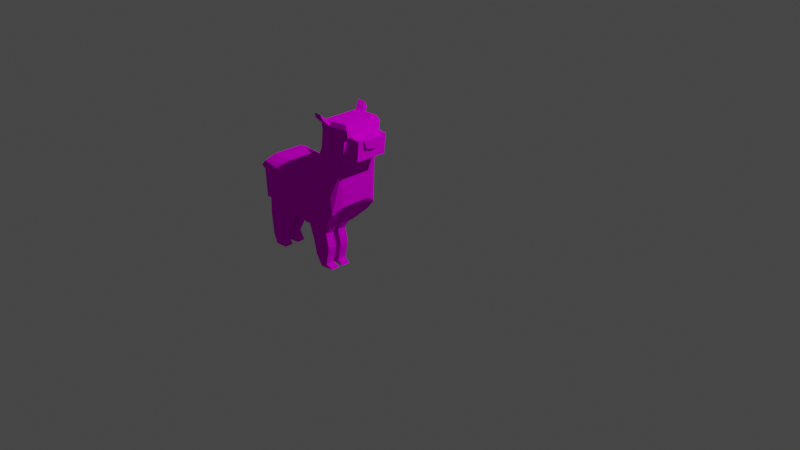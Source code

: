 # Source: ap.blend  (saved by Blender 2.91.10; exported with 4.5.12 LTS)
import bpy
from mathutils import Matrix  # noqa: F401  (used for matrix-valued properties, if any)

bpy.ops.wm.read_factory_settings(use_empty=True)
scene = bpy.context.scene
scene.name = 'Scene'

# ---- collections
col_collection = bpy.data.collections.new('Collection'); scene.collection.children.link(col_collection)

# ---- images (referenced by path relative to the original .blend; pixels are not part of the script)
import os
ASSET_DIR = os.environ.get("B2B_ASSET_DIR", "")  # directory of the original .blend (textures are referenced by path, not embedded)
HERE = os.path.dirname(os.path.abspath(__file__))  # packed textures are extracted next to this script under _unpacked/

def load_image(name, relpath, width, height, colorspace="sRGB"):
    """Load a texture the original file referenced (path relative to the .blend, or extracted next to this script)."""
    p = next((c for c in (os.path.join(HERE, relpath), os.path.join(ASSET_DIR, relpath)) if relpath and os.path.exists(c)), "")
    if p:
        img = bpy.data.images.load(p, check_existing=True)
        img.name = name
    else:  # same state as the original file: an image datablock whose file is absent (Cycles renders it pink)
        img = bpy.data.images.new(name, width, height)
        img.source = "FILE"
        img.filepath = "//" + (relpath or name)
    img.colorspace_settings.name = colorspace
    return img
img_anjing_png = load_image('anjing.png', 'anjing.png', 1024, 1024, 'sRGB')

# ---- materials (node trees are filled in below, after node groups)
mat_material = bpy.data.materials.new('Material')
mat_material.use_transparent_shadow = False

# ---- material node trees
mat_material.use_nodes = True; mat_material.node_tree.nodes.clear()
_N = mat_material.node_tree.nodes; _L = mat_material.node_tree.links
n0 = _N.new('ShaderNodeOutputMaterial'); n0.name = 'Material Output'; n0.location = (300, 300)
n1 = _N.new('ShaderNodeBsdfDiffuse'); n1.name = 'Diffuse BSDF'; n1.location = (10, 300)
n1.inputs[1].default_value = 0.5
n2 = _N.new('ShaderNodeTexImage'); n2.name = 'Image Texture'; n2.location = (-280, 280)
n2.image = img_anjing_png
_L.new(n1.outputs[0], n0.inputs[0])
_L.new(n2.outputs[0], n1.inputs[0])
n0.is_active_output = True

# ---- world
world_world = bpy.data.worlds.new('World'); scene.world = world_world
world_world.use_nodes = True; world_world.node_tree.nodes.clear()
_N = world_world.node_tree.nodes; _L = world_world.node_tree.links
n0 = _N.new('ShaderNodeOutputWorld'); n0.name = 'World Output'; n0.location = (300, 300)
n1 = _N.new('ShaderNodeBackground'); n1.name = 'Background'; n1.location = (10, 300)
n1.inputs[0].default_value = (0.05088, 0.05088, 0.05088, 1.0)
_L.new(n1.outputs[0], n0.inputs[0])
n0.is_active_output = True
world_world.color = (0.05088, 0.05088, 0.05088)
world_world.use_sun_shadow = False
world_world.sun_shadow_jitter_overblur = 0.0

# ---- cameras
cam_camera = bpy.data.cameras.new('Camera')
cam_camera.clip_end = 100.0
cam_camera.ortho_scale = 7.314

# ---- lights
light_light = bpy.data.lights.new('Light', 'POINT')
light_light.transmission_factor = 0.0
light_light.energy = 1000.0
light_light.shadow_soft_size = 0.1
light_light.shadow_maximum_resolution = 0.006
light_light.use_absolute_resolution = True

# ---- meshes
me_plane = bpy.data.meshes.new('Plane')
me_plane.from_pydata([(-1.999, 0.008215, 0.0), (-1.975, -0.3547, 0.0), (-1.797, 0.2203, 0.0), (-1.299, 0.2069, 0.0), (-1.648, -0.2741, 0.0), (-1.015, 0.3974, 0.0), (-1.299, -0.4354, 0.0), (-0.6131, 0.4243, 0.0), (-0.9492, -0.4085, 0.0), (-0.6669, -0.04854, 0.0), (-0.9339, 0.5587, 0.0), (-0.5863, 0.5587, 0.0), (-0.8551, 0.7872, 0.0), (-0.5594, 0.7872, 0.0), (-0.8013, 0.8948, 0.0), (-0.64, 0.9082, 0.0), (-1.999, 0.008215, 0.1824), (-1.975, -0.3547, 0.1824), (-1.797, 0.2203, 0.1824), (-1.299, 0.2069, 0.1824), (-1.583, -0.3389, 0.1824), (-1.015, 0.3974, 0.2213), (-1.299, -0.4354, 0.1824), (-0.6131, 0.4243, 0.2213), (-0.9492, -0.4085, 0.1824), (-0.6669, -0.04854, 0.1824), (-0.9339, 0.5587, 0.2213), (-0.5863, 0.5587, 0.2213), (-0.8551, 0.7872, 0.1824), (-0.5594, 0.7872, 0.1824), (-0.8704, 0.888, 0.1844), (-0.5611, 0.9116, 0.1671), (-0.4195, 0.5391, 0.0), (-0.3926, 0.7676, 0.0), (-0.4195, 0.5391, 0.1824), (-0.3926, 0.7676, 0.1824), (-0.4057, 0.6562, 0.0), (-0.3926, 0.7676, 0.1197), (-0.4059, 0.6766, 0.09668), (-0.3663, 0.7645, 0.0), (-0.3794, 0.6531, 0.0), (-0.3663, 0.7645, 0.1197), (-0.3796, 0.6789, 0.09668), (-0.6033, 0.6492, 0.0), (-0.8704, 0.8323, 0.1782), (-0.5228, 0.8541, 0.1671), (-0.8249, 0.6438, 0.0), (-0.5196, 0.8477, 0.0), (-0.5563, 0.9028, 0.0), (-0.518, 0.8454, 0.1824), (-0.5563, 0.9028, 0.1824), (-0.5611, 0.9112, 0.2055), (-0.8704, 0.8856, 0.2264), (-0.5228, 0.8568, 0.2238), (-0.8947, 0.8395, 0.2419), (-0.8737, 0.8905, 0.0), (-0.8737, 0.8905, 0.1824), (-0.898, 0.8418, 0.1824), (-0.8973, 0.8434, 0.0), (-0.7732, 0.8346, 0.1821), (-0.7395, 0.7872, 0.1824), (-0.8065, 0.916, 0.2971), (-0.9221, 0.916, 0.2971), (-0.9374, 0.9611, 0.2928), (-0.8402, 0.9634, 0.2967), (-0.4102, 0.6183, 0.0), (-0.4096, 0.6238, 0.1824), (-0.8143, 0.8935, 0.03458), (-0.6234, 0.9063, 0.0361), (-0.6131, 0.4243, 0.0342), (-0.6669, -0.04854, 0.0342), (-1.59, -0.3519, 0.0342), (-1.975, -0.3547, 0.0342), (-0.5594, 0.7872, 0.0342), (-1.299, 0.2069, 0.0342), (-1.015, 0.3974, 0.0342), (-0.8551, 0.7872, 0.0342), (-0.5863, 0.5587, 0.0342), (-1.999, 0.008215, 0.0342), (-1.797, 0.2203, 0.0342), (-0.9339, 0.5587, 0.0342), (-1.299, -0.4354, 0.0342), (-0.9492, -0.4085, 0.0342), (-0.4195, 0.5391, 0.0342), (-0.5864, 0.6468, 0.0361), (-0.8334, 0.6409, 0.03341), (-0.5563, 0.9028, 0.0342), (-0.5193, 0.8473, 0.0342), (-0.8737, 0.8905, 0.0342), (-0.8974, 0.8431, 0.0342), (-0.4101, 0.6193, 0.0342), (-0.8532, 0.8897, 0.1383), (-0.6131, 0.4243, 0.1368), (-1.59, -0.3519, 0.1368), (-1.299, 0.2069, 0.1368), (-0.8551, 0.7872, 0.1368), (-0.5863, 0.5587, 0.1368), (-1.999, 0.008215, 0.1368), (-1.299, -0.4354, 0.1368), (-0.4195, 0.5391, 0.1368), (-0.5356, 0.6398, 0.1444), (-0.5184, 0.8459, 0.1368), (-0.8737, 0.8905, 0.1368), (-0.5735, 0.9006, 0.1444), (-0.6669, -0.04854, 0.1368), (-1.975, -0.3547, 0.1368), (-0.5594, 0.7872, 0.1368), (-1.015, 0.3974, 0.1368), (-1.797, 0.2203, 0.1368), (-0.9339, 0.5587, 0.1368), (-0.9492, -0.4085, 0.1368), (-0.859, 0.6322, 0.1336), (-0.5563, 0.9028, 0.1368), (-0.8979, 0.8422, 0.1368), (-0.4097, 0.6224, 0.1368), (-0.535, 0.5618, 0.1412), (-0.5223, 0.7762, 0.1639), (-0.8329, 0.5629, 0.03021), (-0.8243, 0.5658, 0.0), (-0.7727, 0.7566, 0.1789), (-0.8699, 0.7544, 0.175), (-0.5178, 0.768, 0.1336), (-0.5174, 0.7674, 0.1792), (-0.519, 0.7698, 0.0), (-0.6027, 0.5712, 0.0), (-0.5223, 0.7762, 0.2125), (-0.8942, 0.7614, 0.2298), (-0.8969, 0.7652, 0.03101), (-0.8967, 0.7655, 0.0), (-0.8975, 0.7639, 0.1792), (-0.5858, 0.5689, 0.03291), (-0.8585, 0.5543, 0.1304), (-0.5187, 0.7694, 0.03101), (-0.8973, 0.7643, 0.1336), (-1.012, -0.5021, 0.1368), (-1.012, -0.5021, 0.0342), (-1.226, -0.6392, 0.0342), (-1.226, -0.6392, 0.1368), (-0.971, -0.6717, 0.1368), (-0.971, -0.6717, 0.0342), (-1.184, -0.8088, 0.0342), (-1.184, -0.8088, 0.1368), (-1.019, -0.8777, 0.1368), (-1.019, -0.8777, 0.0342), (-1.135, -0.8851, 0.0342), (-1.135, -0.8851, 0.1368), (-0.9396, -0.9205, 0.122), (-0.9396, -0.9205, 0.01937), (-1.104, -0.929, 0.0342), (-1.104, -0.929, 0.1368), (-1.984, -0.589, 0.1368), (-1.984, -0.589, 0.0342), (-1.632, -0.5084, 0.0342), (-1.632, -0.5084, 0.1368), (-1.956, -0.8378, 0.1368), (-1.956, -0.8378, 0.0342), (-1.817, -0.8349, 0.0342), (-1.817, -0.8349, 0.1368), (-1.909, -0.9468, 0.1368), (-1.909, -0.9468, 0.0342), (-1.751, -0.9375, 0.0342), (-1.751, -0.9375, 0.1368), (-1.897, 0.1154, 0.0), (-1.598, -0.07098, 0.0), (-1.302, -0.03786, 0.0), (-0.9523, -0.1041, 0.0), (-0.8066, -0.2266, 0.0), (-1.897, 0.08945, 0.2926), (-1.598, -0.09691, 0.2926), (-1.27, -0.09587, 0.2926), (-0.9523, -0.13, 0.2926), (-0.8066, -0.2526, 0.2926), (-0.8066, -0.2266, 0.0342), (-1.897, 0.1154, 0.0342), (-0.8066, -0.2266, 0.1368), (-1.897, 0.1154, 0.1368), (-0.5863, 0.5587, 0.2245), (-0.882, 0.5587, 0.2245), (-0.7395, 0.7872, 0.2245), (-0.8551, 0.7872, 0.2245), (-0.5594, 0.7872, 0.2245), (-0.9025, 0.7928, 0.0), (-0.9294, 0.5643, 0.0), (-0.9025, 0.7928, 0.1824), (-0.9294, 0.5643, 0.1824), (-0.9025, 0.7928, 0.1368), (-0.9294, 0.5643, 0.0342), (-0.9025, 0.7928, 0.0342), (-0.9294, 0.5643, 0.1368), (-0.8551, 0.7872, 0.2238), (-0.882, 0.5587, 0.2238), (-0.9294, 0.5643, 0.2238), (-0.9025, 0.7928, 0.2238), (-1.403, 0.1097, 0.0), (-1.081, 0.1125, 0.0), (-0.7318, 0.1068, 0.0), (-0.7158, -0.1108, 0.0), (-1.403, 0.08374, 0.2926), (-1.07, 0.07537, 0.2926), (-0.7318, 0.0809, 0.2926), (-0.7158, -0.1368, 0.2926), (-1.832, 0.1836, 0.0342), (-1.832, 0.1836, 0.1368), (-1.832, 0.1836, 0.0), (-1.832, 0.1577, 0.2926), (-0.7158, -0.1108, 0.0342), (-0.7158, -0.1108, 0.1368)], [], [(203, 2, 3, 193), (163, 164, 4, 1), (164, 165, 6, 4), (165, 166, 8, 6), (5, 10, 11, 7), (10, 12, 13, 11), (12, 46, 14, 15, 43, 13), (204, 197, 19, 18), (168, 17, 20, 169), (169, 20, 22, 170), (170, 22, 24, 171), (21, 23, 27, 26), (27, 29, 180, 176), (60, 59, 64, 61), (103, 91, 30, 31), (104, 92, 23, 25), (105, 93, 20, 17), (106, 100, 45, 29), (107, 94, 19, 21), (49, 45, 116, 122), (92, 96, 27, 23), (175, 97, 16, 167), (109, 107, 21, 26), (93, 98, 22, 20), (97, 105, 17, 16), (77, 11, 32, 83), (206, 104, 25, 200), (94, 108, 18, 19), (76, 12, 181, 187), (98, 110, 24, 22), (99, 114, 66, 34), (11, 13, 33, 36, 65, 32), (29, 27, 34, 66, 35), (13, 73, 106, 29, 35, 37, 33), (37, 38, 42, 41), (41, 42, 40, 39), (33, 37, 41, 39), (36, 33, 39, 40), (38, 36, 40, 42), (103, 31, 50, 112), (85, 46, 12, 76), (31, 30, 52, 51), (87, 47, 48, 86), (43, 15, 48, 47), (31, 45, 49, 50), (54, 44, 120, 126), (54, 53, 51, 52), (30, 44, 54, 52), (45, 31, 51, 53), (44, 59, 119, 120), (102, 113, 57, 56), (14, 46, 58, 55), (44, 30, 56, 57), (67, 14, 55, 88), (62, 61, 64, 63), (59, 60, 29, 45), (44, 28, 62, 63), (59, 44, 63, 64), (28, 60, 61, 62), (66, 114, 90, 65, 36, 38, 37, 35), (91, 67, 88, 102), (55, 58, 89, 88), (58, 46, 118, 128), (101, 87, 86, 112), (111, 85, 76, 95), (15, 68, 86, 48), (32, 65, 90, 83), (6, 8, 82, 81), (80, 109, 188, 186), (3, 2, 79, 74), (196, 9, 70, 205), (96, 77, 83, 99), (0, 1, 72, 78), (4, 6, 81, 71), (10, 5, 75, 80), (162, 0, 78, 173), (7, 11, 77, 69), (47, 87, 132, 123), (5, 3, 74, 75), (13, 43, 84, 73), (1, 4, 71, 72), (9, 7, 69, 70), (15, 14, 67, 68), (27, 96, 99, 34), (44, 111, 95, 28), (49, 101, 112, 50), (87, 101, 121, 132), (30, 91, 102, 56), (88, 89, 113, 102), (68, 103, 112, 86), (83, 90, 114, 99), (98, 81, 136, 137), (109, 26, 184, 188), (74, 79, 108, 94), (205, 70, 104, 206), (78, 72, 105, 97), (71, 81, 98, 93), (80, 75, 107, 109), (173, 78, 97, 175), (69, 77, 96, 92), (43, 47, 123, 124), (75, 74, 94, 107), (73, 84, 100, 106), (72, 71, 152, 151), (70, 69, 92, 104), (68, 67, 91, 103), (131, 120, 129, 133), (130, 124, 123, 132), (120, 119, 116, 125, 126), (115, 130, 132, 121), (118, 117, 127, 128), (116, 115, 121, 122), (117, 131, 133, 127), (45, 53, 125, 116), (113, 89, 127, 133), (111, 44, 120, 131), (59, 45, 116, 119), (101, 49, 122, 121), (84, 43, 124, 130), (57, 113, 133, 129), (53, 54, 126, 125), (85, 111, 131, 117), (89, 58, 128, 127), (45, 100, 115, 116), (100, 84, 130, 115), (44, 57, 129, 120), (46, 85, 117, 118), (137, 136, 140, 141), (82, 110, 134, 135), (110, 98, 137, 134), (81, 82, 135, 136), (139, 138, 142, 143), (135, 134, 138, 139), (134, 137, 141, 138), (136, 135, 139, 140), (142, 145, 149, 146), (138, 141, 145, 142), (140, 139, 143, 144), (141, 140, 144, 145), (148, 147, 146, 149), (144, 143, 147, 148), (145, 144, 148, 149), (143, 142, 146, 147), (153, 150, 154, 157), (105, 72, 151, 150), (71, 93, 153, 152), (93, 105, 150, 153), (155, 156, 160, 159), (151, 152, 156, 155), (152, 153, 157, 156), (150, 151, 155, 154), (159, 160, 161, 158), (156, 157, 161, 160), (154, 155, 159, 158), (157, 154, 158, 161), (201, 173, 175, 202), (82, 172, 174, 110), (203, 162, 173, 201), (8, 166, 172, 82), (110, 174, 171, 24), (202, 175, 167, 204), (199, 170, 171, 200), (198, 169, 170, 199), (197, 168, 169, 198), (16, 17, 168, 167), (195, 196, 166, 165), (194, 195, 165, 164), (193, 194, 164, 163), (0, 162, 163, 1), (177, 176, 180, 178, 179), (29, 60, 178, 180), (26, 27, 176, 177), (28, 26, 177, 179), (60, 28, 179, 178), (185, 188, 184, 183), (181, 182, 186, 187), (187, 186, 188, 185), (10, 80, 186, 182), (95, 76, 187, 185), (28, 95, 185, 183), (12, 10, 182, 181), (183, 184, 191, 192), (190, 189, 192, 191), (26, 28, 189, 190), (184, 26, 190, 191), (28, 183, 192, 189), (3, 5, 194, 193), (5, 7, 195, 194), (7, 9, 196, 195), (19, 197, 198, 21), (21, 198, 199, 23), (23, 199, 200, 25), (108, 202, 204, 18), (2, 203, 201, 79), (79, 201, 202, 108), (172, 205, 206, 174), (166, 196, 205, 172), (174, 206, 200, 171), (167, 168, 197, 204), (162, 203, 193, 163)])
_uv = me_plane.uv_layers.new(name='UVMap')
_uv.uv.foreach_set('vector', [0.3741, 0.5728, 0.3776, 0.5541, 0.2637, 0.4058, 0.2573, 0.459, 0.2453, 0.5578, 0.1901, 0.4606, 0.1947, 0.6178, 0.2422, 0.7347, 0.1901, 0.4606, 0.09307, 0.3691, 0.06881, 0.5472, 0.1947, 0.6178, 0.09307, 0.3691, 0.02379, 0.3519, 0.0, 0.4352, 0.06881, 0.5472, 0.259, 0.2776, 0.2902, 0.2176, 0.2136, 0.1121, 0.1787, 0.1498, 0.2902, 0.2176, 0.3422, 0.1433, 0.277, 0.05359, 0.2136, 0.1121, 0.3422, 0.1433, 0.292, 0.1658, 0.363, 0.1033, 0.3315, 0.05142, 0.2448, 0.09733, 0.277, 0.05359, 0.3239, 0.3952, 0.324, 0.5574, 0.3651, 0.5935, 0.3651, 0.4067, 0.5879, 0.4105, 0.6938, 0.5423, 0.9305, 0.3516, 1.004, 0.3073, 0.9593, 0.3106, 0.9305, 0.3516, 0.9084, 0.1737, 0.9064, 0.1658, 0.9064, 0.1658, 0.9395, 0.306, 0.8205, 0.137, 0.9252, 0.0855, 0.7685, 0.2981, 0.8212, 0.2534, 0.8176, 0.08492, 0.7711, 0.1268, 0.91, 0.1994, 0.8957, 0.285, 0.9115, 0.285, 0.9112, 0.1994, 0.8486, 0.6726, 0.8384, 0.6825, 0.8384, 0.7423, 0.8486, 0.7325, 0.3985, 0.8751, 0.3962, 0.9795, 0.4135, 0.9859, 0.4071, 0.8708, 0.9386, 0.08269, 0.9799, 0.202, 0.9605, 0.1012, 0.925, 0.2864, 0.8377, 0.4976, 0.8369, 0.3583, 0.8196, 0.3564, 0.8219, 0.5028, 0.8671, 0.9098, 0.8623, 0.8541, 0.8513, 0.9341, 0.8668, 0.9104, 0.3818, 0.695, 0.3822, 0.5935, 0.3651, 0.5935, 0.3501, 0.695, 0.9612, 0.1132, 0.967, 0.1163, 0.9677, 0.08706, 0.9618, 0.08393, 0.9799, 0.202, 0.8994, 0.2, 0.8689, 0.03016, 0.9605, 0.1012, 0.6849, 0.3322, 0.7071, 0.4637, 0.69, 0.464, 0.6434, 0.2946, 0.6641, 0.6039, 0.6643, 0.5425, 0.6326, 0.5427, 0.6324, 0.604, 0.9035, 0.5838, 0.9026, 0.6943, 0.9196, 0.6943, 0.9209, 0.586, 0.5597, 0.6695, 0.5573, 0.5337, 0.5402, 0.534, 0.5426, 0.6697, 0.8129, 0.9232, 0.8129, 0.9104, 0.7501, 0.9102, 0.7501, 0.923, 0.8911, 0.3268, 0.9386, 0.08269, 0.925, 0.2864, 0.8507, 0.2684, 0.3822, 0.5935, 0.3822, 0.4067, 0.3651, 0.4067, 0.3651, 0.5935, 0.9612, 0.07111, 0.9612, 0.08393, 0.9791, 0.08393, 0.9791, 0.0711, 0.9026, 0.6943, 0.9038, 0.8248, 0.9209, 0.8247, 0.9196, 0.6943, 0.2226, 0.9308, 0.2226, 0.8996, 0.2055, 0.899, 0.2055, 0.9308, 0.2136, 0.1121, 0.277, 0.05359, 0.2344, 0.007307, 0.2034, 0.03582, 0.1929, 0.04552, 0.1709, 0.0658, 0.9451, 0.1785, 0.9316, 0.184, 0.9859, 0.00347, 0.8682, 0.3295, 0.882, 0.1353, 0.6998, 0.6921, 0.687, 0.6921, 0.6485, 0.6921, 0.5888, 0.7024, 0.6314, 0.755, 0.6549, 0.755, 0.6998, 0.755, 0.2468, 0.9658, 0.2468, 0.931, 0.2371, 0.9333, 0.2368, 0.966, 0.4991, 0.8452, 0.5031, 0.8441, 0.5043, 0.8395, 0.4991, 0.8396, 0.6998, 0.755, 0.6549, 0.755, 0.6549, 0.7649, 0.6998, 0.7649, 0.2034, 0.03582, 0.2344, 0.007307, 0.2276, 0.0, 0.1967, 0.02852, 0.2368, 0.9677, 0.2368, 0.9311, 0.2269, 0.931, 0.227, 0.9677, 0.3985, 0.8751, 0.4071, 0.8708, 0.4128, 0.8687, 0.3957, 0.8687, 0.1929, 0.9121, 0.2055, 0.9105, 0.2055, 0.861, 0.1927, 0.8609, 0.4071, 0.8708, 0.4135, 0.9859, 0.4292, 0.9858, 0.4215, 0.8708, 0.1243, 0.8624, 0.1371, 0.8623, 0.1368, 0.8456, 0.1239, 0.8456, 0.2448, 0.09733, 0.3315, 0.05142, 0.3114, 0.0272, 0.2866, 0.02819, 0.6337, 0.5163, 0.633, 0.4952, 0.6272, 0.492, 0.6279, 0.5131, 0.9454, 0.9421, 0.9689, 0.9384, 0.9684, 0.9091, 0.9482, 0.9127, 0.9425, 0.8068, 0.9416, 0.6673, 0.9209, 0.681, 0.9258, 0.7971, 0.9678, 0.9593, 0.9689, 0.9384, 0.9454, 0.9421, 0.9521, 0.9593, 0.2267, 0.9489, 0.2269, 0.9315, 0.2125, 0.931, 0.2055, 0.947, 0.77, 0.6925, 0.77, 0.656, 0.7408, 0.6565, 0.7408, 0.693, 0.05129, 0.8453, 0.05129, 0.8637, 0.06839, 0.8637, 0.06839, 0.8452, 0.363, 0.1033, 0.292, 0.1658, 0.3685, 0.1438, 0.3776, 0.1263, 0.8461, 0.8667, 0.8462, 0.8458, 0.8449, 0.8449, 0.8358, 0.8631, 0.3573, 0.965, 0.3443, 0.9602, 0.3443, 0.9872, 0.3572, 0.9872, 0.3368, 0.8629, 0.3757, 0.882, 0.3722, 0.8605, 0.3391, 0.8452, 0.9454, 0.9341, 0.9341, 0.9155, 0.8668, 0.9104, 0.8513, 0.9341, 0.8482, 0.7811, 0.8358, 0.7698, 0.8358, 0.8335, 0.8482, 0.8449, 0.77, 0.656, 0.77, 0.6925, 0.8191, 0.7166, 0.8191, 0.6801, 0.3368, 0.9183, 0.3757, 0.9374, 0.3757, 0.882, 0.3368, 0.8629, 0.2055, 0.899, 0.2226, 0.8996, 0.2611, 0.9009, 0.2739, 0.9013, 0.9127, 0.04969, 0.2376, 0.8796, 0.229, 0.8453, 0.2055, 0.8452, 0.3962, 0.9795, 0.3573, 0.965, 0.3572, 0.9872, 0.3956, 0.9872, 0.0, 0.8458, 1.863e-09, 0.8637, 0.01282, 0.8637, 0.01282, 0.8457, 0.3685, 0.1438, 0.292, 0.1658, 0.2682, 0.1828, 0.3447, 0.1608, 0.08585, 0.8625, 0.1243, 0.8624, 0.1239, 0.8456, 0.08549, 0.8453, 0.155, 0.9172, 0.1929, 0.9121, 0.1927, 0.8609, 0.1542, 0.8604, 0.3444, 0.9002, 0.3579, 0.8939, 0.3572, 0.8687, 0.3444, 0.8687, 0.8838, 0.0277, 0.2739, 0.9013, 0.2611, 0.9009, 0.2611, 0.931, 0.8513, 0.6945, 0.8526, 0.8249, 0.8654, 0.8249, 0.8641, 0.6944, 0.7025, 0.6037, 0.6641, 0.6039, 0.664, 0.606, 0.7025, 0.6059, 0.4335, 0.5935, 0.4335, 0.4067, 0.4207, 0.4067, 0.4207, 0.5935, 0.9682, 0.1324, 0.972, 0.233, 0.9052, 0.1876, 0.8766, 0.3066, 0.8129, 0.9616, 0.8129, 0.9232, 0.7501, 0.923, 0.7501, 0.9614, 0.9612, 0.3567, 0.9588, 0.2209, 0.9459, 0.2212, 0.9484, 0.3569, 0.8537, 0.5608, 0.8513, 0.6945, 0.8641, 0.6944, 0.8651, 0.5839, 0.7154, 0.6037, 0.7156, 0.5423, 0.7028, 0.5423, 0.7025, 0.6037, 0.9595, 0.1799, 0.9612, 0.3567, 0.9484, 0.3569, 0.9518, 0.2562, 0.9338, 0.1587, 0.9711, 0.2049, 0.8393, 0.2686, 0.9364, 0.1546, 0.1371, 0.8623, 0.1243, 0.8624, 0.1255, 0.8907, 0.1371, 0.8906, 0.4331, 0.695, 0.4335, 0.5935, 0.4207, 0.5935, 0.4202, 0.695, 0.9997, 0.9091, 1.0, 0.8569, 0.9863, 0.8562, 0.9869, 0.9091, 0.2422, 0.7347, 0.1947, 0.6178, 0.1584, 0.6172, 0.2423, 0.7347, 0.972, 0.233, 0.9338, 0.1587, 0.9364, 0.1546, 0.9052, 0.1876, 0.3444, 0.9002, 0.3443, 0.9602, 0.3573, 0.965, 0.3579, 0.8939, 0.8129, 0.9933, 0.8129, 0.9616, 0.7501, 0.9614, 0.7501, 0.9785, 0.1387, 0.8452, 0.155, 0.9172, 0.1542, 0.8604, 0.1371, 0.8602, 0.06876, 0.8626, 0.08585, 0.8625, 0.08549, 0.8453, 0.06839, 0.8452, 0.1243, 0.8624, 0.08585, 0.8625, 0.08705, 0.8908, 0.1255, 0.8907, 0.4135, 0.9859, 0.3962, 0.9795, 0.3956, 0.9872, 0.4127, 0.9872, 0.01282, 0.8457, 0.01282, 0.8637, 0.05129, 0.8637, 0.05129, 0.8453, 0.3579, 0.8939, 0.3985, 0.8751, 0.3957, 0.8687, 0.3572, 0.8687, 0.2611, 0.931, 0.2611, 0.9009, 0.2226, 0.8996, 0.2226, 0.9308, 0.9989, 0.4399, 0.9604, 0.4396, 0.9604, 0.5151, 0.9989, 0.5154, 0.6641, 0.6039, 0.6324, 0.604, 0.6469, 0.6061, 0.664, 0.606, 0.4207, 0.5935, 0.4207, 0.4067, 0.3822, 0.4067, 0.3822, 0.5935, 0.8766, 0.3066, 0.9052, 0.1876, 0.9386, 0.08269, 0.8789, 0.1912, 0.8159, 0.3749, 0.8351, 0.2571, 0.7966, 0.2577, 0.09862, 0.03253, 0.8651, 0.5839, 0.8641, 0.6944, 0.9026, 0.6943, 0.9035, 0.5838, 0.7025, 0.6037, 0.7028, 0.5423, 0.6643, 0.5425, 0.6641, 0.6039, 0.7584, 0.4359, 0.755, 0.5366, 0.7165, 0.5372, 0.6944, 0.4056, 0.9364, 0.1546, 0.9177, 0.2441, 0.8994, 0.2, 0.9799, 0.202, 0.2448, 0.09733, 0.2866, 0.02819, 0.2629, 0.04518, 0.221, 0.1143, 0.4202, 0.695, 0.4207, 0.5935, 0.3822, 0.5935, 0.3818, 0.695, 0.9869, 0.9091, 0.9863, 0.8562, 0.9454, 0.8541, 0.9484, 0.9091, 0.2423, 0.7347, 0.1584, 0.6172, 0.1201, 0.6643, 0.1732, 0.7891, 0.9052, 0.1876, 0.9364, 0.1546, 0.9799, 0.202, 0.9386, 0.08269, 0.3579, 0.8939, 0.3573, 0.965, 0.3962, 0.9795, 0.3985, 0.8751, 0.05012, 0.9712, 0.06608, 0.8962, 0.06745, 0.8929, 0.05036, 0.8929, 0.1241, 0.9697, 0.1363, 0.9705, 0.1371, 0.8906, 0.1255, 0.8907, 0.7156, 0.5524, 0.7187, 0.5887, 0.7176, 0.6822, 0.7358, 0.6815, 0.7358, 0.5423, 0.08402, 0.9674, 0.1241, 0.9697, 0.1255, 0.8907, 0.08705, 0.8908, 0.001406, 0.9669, 0.01269, 0.968, 0.01189, 0.8929, 0.0002624, 0.8929, 0.07566, 0.8882, 0.08402, 0.9674, 0.08705, 0.8908, 0.06996, 0.8909, 0.01269, 0.968, 0.05012, 0.9712, 0.05036, 0.8929, 0.01189, 0.8929, 0.2267, 0.9489, 0.2055, 0.947, 0.2087, 0.9764, 0.2269, 0.9772, 0.05129, 0.8637, 0.01282, 0.8637, 0.01189, 0.8929, 0.05036, 0.8929, 0.155, 0.9172, 0.1387, 0.8452, 0.1397, 0.8735, 0.1561, 0.9455, 0.77, 0.656, 0.7751, 0.562, 0.7459, 0.5624, 0.7408, 0.6565, 0.08585, 0.8625, 0.06876, 0.8626, 0.06996, 0.8909, 0.08705, 0.8908, 0.9863, 0.8562, 1.0, 0.8569, 1.0, 0.8277, 0.9875, 0.827, 0.06839, 0.8637, 0.05129, 0.8637, 0.05036, 0.8929, 0.06745, 0.8929, 0.4916, 0.8524, 0.5745, 0.8415, 0.5726, 0.8165, 0.4915, 0.8281, 0.1929, 0.9121, 0.155, 0.9172, 0.1561, 0.9455, 0.1939, 0.9404, 0.01282, 0.8637, 1.863e-09, 0.8637, 0.0002624, 0.8929, 0.01189, 0.8929, 0.8513, 0.9341, 0.8623, 0.8541, 0.8643, 0.8249, 0.8533, 0.905, 0.9454, 0.8541, 0.9863, 0.8562, 0.9875, 0.827, 0.9466, 0.8249, 0.8461, 0.8667, 0.8358, 0.8631, 0.8359, 0.8923, 0.8462, 0.896, 0.2055, 0.9105, 0.1929, 0.9121, 0.1939, 0.9404, 0.2053, 0.9387, 0.9989, 0.5154, 0.9604, 0.5151, 0.9602, 0.5782, 0.9987, 0.5785, 0.7122, 0.1205, 0.7506, 0.1205, 0.7943, 0.1084, 0.7558, 0.1084, 0.4727, 0.3554, 0.6082, 0.3342, 0.5867, 0.2559, 0.4827, 0.2602, 0.6186, 0.9615, 0.7501, 0.9615, 0.7238, 0.9283, 0.6401, 0.8832, 0.7551, 0.05052, 0.7936, 0.05055, 0.7936, -0.02878, 0.7551, -0.02881, 0.7558, 0.1084, 0.7943, 0.1084, 0.7936, 0.05055, 0.7551, 0.05052, 0.4854, 0.3729, 0.5326, 0.3229, 0.5545, 0.193, 0.4316, 0.2757, 0.6401, 0.8832, 0.7238, 0.9283, 0.7344, 0.8637, 0.6506, 0.8186, 0.3811, 0.2131, 0.4247, 0.2137, 0.4141, 0.1964, 0.3527, 0.1947, 0.4721, 0.3655, 0.5044, 0.2828, 0.4774, 0.2709, 0.4555, 0.2376, 0.6506, 0.8186, 0.7344, 0.8637, 0.7104, 0.7881, 0.6668, 0.7887, 0.9987, 0.5785, 0.9602, 0.5782, 0.9603, 0.6063, 0.9988, 0.6066, 0.6998, 0.6954, 0.6998, 0.7569, 0.7381, 0.7537, 0.7381, 0.6921, 0.6668, 0.7887, 0.7104, 0.7881, 0.739, 0.7698, 0.6774, 0.7714, 0.9988, 0.6066, 0.9603, 0.6063, 0.9604, 0.6224, 0.9989, 0.6227, 0.8133, 0.755, 0.8133, 0.7166, 0.7825, 0.7222, 0.7825, 0.7607, 0.8204, 0.09628, 0.7083, 0.1432, 0.7178, 0.2368, 0.7995, 0.2441, 0.7858, 0.341, 0.8513, 0.3747, 0.8715, 0.2753, 0.8155, 0.2694, 0.9602, 0.4396, 0.9217, 0.4396, 0.9217, 0.5003, 0.9602, 0.5003, 0.8188, 0.04152, 0.7443, 0.08325, 0.7514, 0.2188, 0.8154, 0.1936, 0.09153, 0.8353, 0.06185, 0.7926, 0.01617, 0.7951, 0.04817, 0.8452, 0.1732, 0.7891, 0.1201, 0.6643, 0.06185, 0.7926, 0.09153, 0.8353, 0.9602, 0.5003, 0.9217, 0.5003, 0.9209, 0.636, 0.9593, 0.636, 0.8317, 0.1355, 0.9445, 0.1333, 0.9428, 0.04033, 0.8043, 0.04095, 0.8129, 0.9102, 0.8129, 0.9692, 0.8513, 0.9694, 0.8513, 0.9104, 0.9593, 0.636, 0.9209, 0.636, 0.9217, 0.6673, 0.9602, 0.6673, 0.9043, 0.04095, 0.9428, 0.04033, 0.9418, 0.0, 0.9034, 0.0006191, 0.5227, 0.5958, 0.5746, 0.5927, 0.5555, 0.5526, 0.4964, 0.5584, 0.7469, 0.614, 0.7503, 0.4457, 0.6863, 0.4154, 0.7084, 0.6146, 0.7122, 0.1205, 0.7112, 0.1996, 0.7497, 0.1996, 0.7506, 0.1205, 0.9166, 0.3655, 0.9595, 0.1799, 0.9518, 0.2562, 0.9484, 0.4245, 0.6994, 0.1205, 0.6984, 0.1996, 0.7112, 0.1996, 0.7122, 0.1205, 0.7493, 0.1727, 0.7619, 0.4822, 0.8743, 0.218, 0.7988, 0.05354, 0.7558, 0.5933, 0.7336, 0.3942, 0.6921, 0.3566, 0.6972, 0.5846, 0.862, 0.1028, 0.9064, 0.1658, 0.9252, 0.0855, 0.9659, 0.1063, 0.9111, 0.31, 0.9972, 0.26, 0.997, 0.02536, 0.9674, 0.03584, 0.9118, 0.5048, 0.9813, 0.5102, 0.9607, 0.2469, 0.861, 0.3688, 0.5575, 0.5423, 0.6938, 0.5423, 0.5879, 0.4105, 0.5283, 0.5015, 0.1085, 0.2558, 0.03893, 0.2988, 0.02379, 0.3519, 0.09307, 0.3691, 0.1872, 0.3606, 0.1085, 0.2558, 0.09307, 0.3691, 0.1901, 0.4606, 0.2573, 0.459, 0.1872, 0.3606, 0.1901, 0.4606, 0.2453, 0.5578, 0.3576, 0.662, 0.3677, 0.6075, 0.2453, 0.5578, 0.2422, 0.7347, 0.5432, 0.6929, 0.9178, 0.304, 0.8993, 0.3876, 0.8358, 0.8426, 0.5532, 0.8744, 0.8191, 0.562, 0.8191, 0.6294, 0.8349, 0.6293, 0.8349, 0.562, 0.7358, 0.5423, 0.7358, 0.6725, 0.737, 0.6725, 0.737, 0.5617, 0.8352, 0.799, 0.7501, 0.7698, 0.7501, 0.7892, 0.8358, 0.7993, 0.8191, 0.6294, 0.8191, 0.6726, 0.8349, 0.6726, 0.8349, 0.6293, 0.6643, 0.692, 0.664, 0.606, 0.6469, 0.6061, 0.6472, 0.6921, 0.7156, 0.6917, 0.7153, 0.6058, 0.7025, 0.6059, 0.7028, 0.6918, 0.7028, 0.6918, 0.7025, 0.6059, 0.664, 0.606, 0.6643, 0.692, 0.7154, 0.6037, 0.7025, 0.6037, 0.7025, 0.6059, 0.7153, 0.6058, 0.9612, 0.03263, 0.9612, 0.07111, 0.9791, 0.0711, 0.9791, 0.03263, 0.9612, 0.01553, 0.9612, 0.03263, 0.9791, 0.03263, 0.9791, 0.01553, 0.3422, 0.1433, 0.2902, 0.2176, 0.2909, 0.215, 0.3543, 0.1565, 0.6472, 0.6921, 0.6469, 0.6061, 0.6314, 0.6062, 0.6317, 0.6921, 0.8191, 0.6749, 0.8191, 0.7612, 0.837, 0.7612, 0.837, 0.6749, 0.3536, 0.8187, 0.3535, 0.7282, 0.3536, 0.7281, 0.3352, 0.8124, 0.8372, 0.6744, 0.8384, 0.6726, 0.8191, 0.6749, 0.837, 0.6749, 0.9612, 0.01553, 0.9791, 0.01553, 0.9791, 0.0, 0.9612, 4.828e-06, 0.2637, 0.4058, 0.259, 0.2776, 0.1872, 0.3606, 0.2573, 0.459, 0.259, 0.2776, 0.1787, 0.1498, 0.1085, 0.2558, 0.1872, 0.3606, 0.1787, 0.1498, 0.04708, 0.2703, 0.03893, 0.2988, 0.1085, 0.2558, 0.5006, 0.2755, 0.5427, 0.317, 0.5541, 0.1925, 0.4359, 0.1642, 0.4359, 0.1642, 0.6379, 0.2366, 0.9134, 0.1208, 0.8996, 0.02807, 0.9605, 0.1012, 0.8513, 0.3461, 0.8507, 0.2684, 0.925, 0.2864, 0.9099, 0.4393, 0.9099, 0.4251, 0.8513, 0.4164, 0.8928, 0.4396, 0.9612, 0.4385, 0.9612, 0.4243, 0.9484, 0.4245, 0.9484, 0.4387, 0.9484, 0.4387, 0.9484, 0.4245, 0.9099, 0.4251, 0.9099, 0.4393, 0.887, 0.6144, 0.8914, 0.4225, 0.8397, 0.4444, 0.9985, 0.4495, 0.7552, 0.376, 0.8777, 0.557, 0.8198, 0.4928, 0.7586, 0.4315, 0.7822, 0.3042, 0.8127, 0.3562, 0.8697, 0.2831, 0.8432, 0.1445, 0.5283, 0.5015, 0.5879, 0.4105, 0.5427, 0.317, 0.5044, 0.4755, 0.3677, 0.6075, 0.3741, 0.5728, 0.2573, 0.459, 0.2453, 0.5578])
me_plane.materials.append(mat_material)
me_plane.use_remesh_fix_poles = True
me_plane.use_remesh_preserve_attributes = False
me_plane.use_mirror_vertex_groups = False
me_plane.update()

# ---- objects
ob_light = bpy.data.objects.new('Light', light_light)
ob_camera = bpy.data.objects.new('Camera', cam_camera)
ob_plane = bpy.data.objects.new('Plane', me_plane)

# ---- transforms, parenting, visibility, modifiers, constraints
ob_light.location = (4.076, 1.005, 5.904)
ob_light.rotation_euler = (0.6503, 0.05522, 1.866)
ob_light.lock_rotations_4d = False
ob_light.empty_display_type = 'ARROWS'
ob_light.color = (0.0, 0.0, 0.0, 0.0)
ob_light.lineart.crease_threshold = 0.0
ob_camera.location = (7.359, -6.926, 4.958)
ob_camera.rotation_euler = (1.109, 0.0, 0.8149)
ob_camera.lock_rotations_4d = False
ob_camera.empty_display_type = 'ARROWS'
ob_camera.color = (0.0, 0.0, 0.0, 0.0)
ob_camera.display_type = 'WIRE'
ob_camera.lineart.crease_threshold = 0.0
ob_plane.location = (0.0, 0.0, 0.0)
ob_plane.rotation_euler = (1.571, 0.0, 0.0)
ob_plane.lineart.crease_threshold = 0.0
_m = ob_plane.modifiers.new('Mirror', 'MIRROR')
_m.use_axis = (False, False, True)
_m.use_clip = True

# ---- collection membership
col_collection.objects.link(ob_light)
col_collection.objects.link(ob_camera)
col_collection.objects.link(ob_plane)

# ---- scene / render settings (as saved in the file)
scene.camera = ob_camera
scene.frame_start = 1; scene.frame_end = 250; scene.frame_set(1)
scene.render.engine = 'BLENDER_EEVEE_NEXT'
scene.cycles.use_denoising = False
scene.cycles.samples = 128
scene.cycles.sampling_pattern = 'TABULATED_SOBOL'
scene.cycles.use_adaptive_sampling = False
scene.cycles.use_light_tree = False
scene.view_settings.view_transform = 'Filmic'
bpy.context.view_layer.update()
